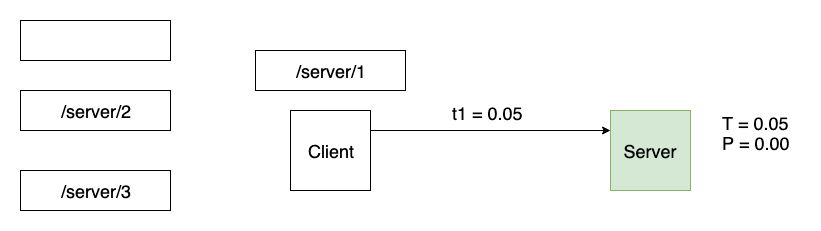

The diagram above was exported from draw.io. Its source (the exported page's mxGraphModel, read from the mxfile embedded in the PNG):
<mxGraphModel dx="1092" dy="901" grid="1" gridSize="10" guides="1" tooltips="1" connect="1" arrows="1" fold="1" page="1" pageScale="1" pageWidth="826" pageHeight="1169" math="0" shadow="0">
  <root>
    <mxCell id="0" />
    <mxCell id="1" parent="0" />
    <mxCell id="qWyymiY3wK-ePTPxsgIl-4" value="&lt;span style=&quot;white-space: normal&quot;&gt;&lt;font style=&quot;font-size: 18px&quot;&gt;/server/1&lt;/font&gt;&lt;/span&gt;" style="rounded=0;whiteSpace=wrap;html=1;" parent="1" vertex="1">
      <mxGeometry x="255" y="120" width="150" height="40" as="geometry" />
    </mxCell>
    <mxCell id="qWyymiY3wK-ePTPxsgIl-5" value="&lt;span style=&quot;white-space: normal&quot;&gt;&lt;font style=&quot;font-size: 18px&quot;&gt;/server/2&lt;/font&gt;&lt;/span&gt;" style="rounded=0;whiteSpace=wrap;html=1;" parent="1" vertex="1">
      <mxGeometry x="20" y="160" width="150" height="40" as="geometry" />
    </mxCell>
    <mxCell id="qWyymiY3wK-ePTPxsgIl-6" value="&lt;span style=&quot;white-space: normal&quot;&gt;&lt;font style=&quot;font-size: 18px&quot;&gt;/server/3&lt;/font&gt;&lt;/span&gt;" style="rounded=0;whiteSpace=wrap;html=1;" parent="1" vertex="1">
      <mxGeometry x="20" y="240" width="150" height="40" as="geometry" />
    </mxCell>
    <mxCell id="qWyymiY3wK-ePTPxsgIl-9" value="&lt;font style=&quot;font-size: 18px&quot;&gt;Client&lt;/font&gt;" style="whiteSpace=wrap;html=1;aspect=fixed;" parent="1" vertex="1">
      <mxGeometry x="290" y="180" width="80" height="80" as="geometry" />
    </mxCell>
    <mxCell id="qWyymiY3wK-ePTPxsgIl-10" value="&lt;font style=&quot;font-size: 18px&quot;&gt;Server&lt;/font&gt;" style="whiteSpace=wrap;html=1;aspect=fixed;fillColor=#d5e8d4;strokeColor=#82b366;" parent="1" vertex="1">
      <mxGeometry x="610" y="180" width="80" height="80" as="geometry" />
    </mxCell>
    <mxCell id="mU4zC2lq4GY07s_3pVl0-2" value="" style="endArrow=classic;html=1;exitX=1;exitY=0.25;exitDx=0;exitDy=0;entryX=0;entryY=0.25;entryDx=0;entryDy=0;" parent="1" source="qWyymiY3wK-ePTPxsgIl-9" target="qWyymiY3wK-ePTPxsgIl-10" edge="1">
      <mxGeometry width="50" height="50" relative="1" as="geometry">
        <mxPoint x="410" y="240" as="sourcePoint" />
        <mxPoint x="460" y="190" as="targetPoint" />
      </mxGeometry>
    </mxCell>
    <mxCell id="mU4zC2lq4GY07s_3pVl0-3" value="&lt;font style=&quot;font-size: 18px&quot;&gt;t1 = 0.05&lt;/font&gt;" style="text;html=1;resizable=0;points=[];autosize=1;align=left;verticalAlign=top;spacingTop=-4;" parent="1" vertex="1">
      <mxGeometry x="450" y="170" width="90" height="20" as="geometry" />
    </mxCell>
    <mxCell id="mU4zC2lq4GY07s_3pVl0-4" value="&lt;font style=&quot;font-size: 18px&quot;&gt;T = 0.05&lt;/font&gt;" style="text;html=1;resizable=0;points=[];autosize=1;align=left;verticalAlign=top;spacingTop=-4;" parent="1" vertex="1">
      <mxGeometry x="720" y="180" width="80" height="20" as="geometry" />
    </mxCell>
    <mxCell id="mU4zC2lq4GY07s_3pVl0-8" value="&lt;font style=&quot;font-size: 18px&quot;&gt;P = 0.00&lt;/font&gt;" style="text;html=1;resizable=0;points=[];autosize=1;align=left;verticalAlign=top;spacingTop=-4;" parent="1" vertex="1">
      <mxGeometry x="720" y="200" width="80" height="20" as="geometry" />
    </mxCell>
    <mxCell id="ZsbO3NZboEnDvEbHejQb-1" value="" style="rounded=0;whiteSpace=wrap;html=1;" vertex="1" parent="1">
      <mxGeometry x="20" y="90" width="150" height="40" as="geometry" />
    </mxCell>
  </root>
</mxGraphModel>